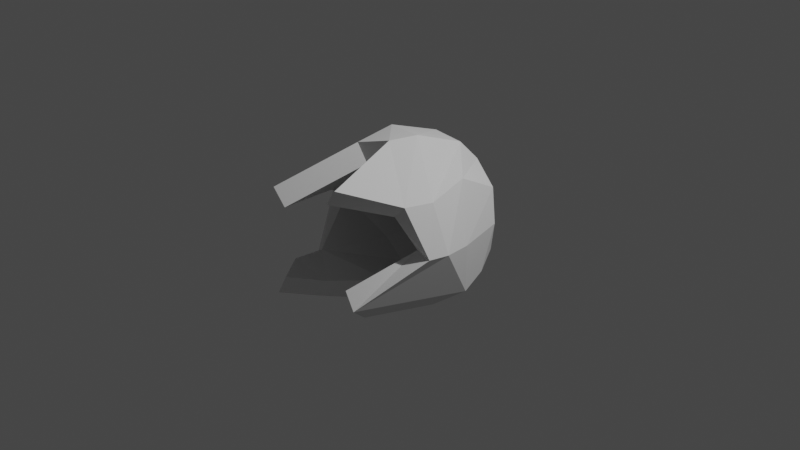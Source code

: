 # Source: FireBall.blend  (saved by Blender 2.91.10; exported with 4.5.12 LTS)
import bpy
from mathutils import Matrix  # noqa: F401  (used for matrix-valued properties, if any)

bpy.ops.wm.read_factory_settings(use_empty=True)
scene = bpy.context.scene
scene.name = 'Scene'

# ---- collections
col_collection = bpy.data.collections.new('Collection'); scene.collection.children.link(col_collection)

# ---- world
world_world = bpy.data.worlds.new('World'); scene.world = world_world
world_world.use_nodes = True; world_world.node_tree.nodes.clear()
_N = world_world.node_tree.nodes; _L = world_world.node_tree.links
n0 = _N.new('ShaderNodeOutputWorld'); n0.name = 'World Output'; n0.location = (300, 300)
n1 = _N.new('ShaderNodeBackground'); n1.name = 'Background'; n1.location = (10, 300)
n1.inputs[0].default_value = (0.05088, 0.05088, 0.05088, 1.0)
_L.new(n1.outputs[0], n0.inputs[0])
n0.is_active_output = True
world_world.color = (0.05088, 0.05088, 0.05088)
world_world.use_sun_shadow = False
world_world.sun_shadow_jitter_overblur = 0.0

# ---- cameras
cam_camera = bpy.data.cameras.new('Camera')
cam_camera.clip_end = 100.0
cam_camera.ortho_scale = 7.314

# ---- lights
light_light = bpy.data.lights.new('Light', 'POINT')
light_light.transmission_factor = 0.0
light_light.energy = 1000.0
light_light.shadow_soft_size = 0.1
light_light.shadow_maximum_resolution = 0.006
light_light.use_absolute_resolution = True

# ---- meshes
me_sphere = bpy.data.meshes.new('Sphere')
me_sphere.from_pydata([(0.1816, 0.25, 0.9511), (0.3455, 0.4755, 0.809), (0.4755, 0.6545, 0.5878), (0.639, 0.6857, 0.1679), (0.6442, 0.573, -0.6575), (0.2939, 0.09549, 0.9511), (0.559, 0.1816, 0.809), (0.7513, 0.25, 0.5878), (0.9045, 0.2939, 0.309), (0.8246, 0.2243, -0.9252), (0.2939, -0.09549, 0.9511), (0.559, -0.1816, 0.766), (0.8075, -0.25, 0.2584), (0.9045, -0.2939, -0.02038), (0.9001, -0.2897, -0.2308), (0.1816, -0.25, 0.9511), (0.3455, -0.4755, 0.809), (0.3886, -0.738, 0.3581), (0.559, -0.6857, -0.07132), (0.5581, -0.7042, -0.3856), (2.761e-08, -0.309, 0.9511), (7.232e-08, -0.5878, 0.809), (-0.05287, -0.809, 0.5878), (-0.1213, -0.9511, 0.09909), (-0.1381, -0.9402, -0.2067), (-0.5094, -0.3324, -1.192), (-0.04358, 0.6575, -1.257), (-1.915e-07, -5.895e-07, 1.0), (-0.1816, -0.25, 0.9511), (-0.3455, -0.4755, 0.809), (-0.4755, -0.6545, 0.5878), (-0.559, -0.7694, 0.08746), (-0.4143, -0.7605, -0.3756), (0.06486, 0.756, -0.8224), (-0.2939, -0.09549, 0.9511), (-0.559, -0.1816, 0.809), (-0.7694, -0.1619, 0.5878), (-0.9045, -0.2058, -0.02662), (-0.7276, -0.2068, -0.5684), (0.2894, -0.8558, -1.002), (-0.2725, 0.6825, -1.021), (-0.2939, 0.09549, 0.9511), (-0.559, 0.1816, 0.809), (-0.7694, 0.25, 0.5878), (-0.9045, 0.2939, 0.02346), (-0.9511, 0.309, -0.2275), (-0.1816, 0.25, 0.9511), (-0.3455, 0.4755, 0.809), (-0.4755, 0.6545, 0.5878), (-0.4416, 0.7694, 0.147), (-0.3646, 0.7111, -0.6782), (-1.709e-08, 0.309, 0.9511), (-1.065e-07, 0.5878, 0.809), (-1.709e-08, 0.7875, 0.5878), (-0.01728, 0.8783, 0.1679), (0.3231, 0.7659, -0.2156)], [], [(52, 51, 0, 1), (53, 52, 1, 2), (54, 53, 2, 3), (51, 27, 0), (55, 54, 3, 4), (1, 0, 5, 6), (2, 1, 6, 7), (3, 2, 7, 8), (0, 27, 5), (4, 3, 8, 9), (9, 8, 13, 14), (6, 5, 10, 11), (7, 6, 11, 12), (8, 7, 12, 13), (5, 27, 10), (10, 27, 15), (14, 13, 18, 19), (11, 10, 15, 16), (32, 38, 25), (12, 11, 16, 17), (13, 12, 17, 18), (18, 17, 22, 23), (15, 27, 20), (19, 18, 23, 24), (16, 15, 20, 21), (40, 33, 26), (17, 16, 21, 22), (22, 21, 29, 30), (23, 22, 30, 31), (20, 27, 28), (24, 23, 31, 32), (21, 20, 28, 29), (50, 55, 33, 40), (30, 29, 35, 36), (31, 30, 36, 37), (28, 27, 34), (32, 31, 37, 38), (29, 28, 34, 35), (19, 24, 39), (35, 34, 41, 42), (36, 35, 42, 43), (37, 36, 43, 44), (34, 27, 41), (38, 37, 44, 45), (45, 44, 49, 50), (42, 41, 46, 47), (43, 42, 47, 48), (44, 43, 48, 49), (41, 27, 46), (49, 48, 53, 54), (46, 27, 51), (50, 49, 54, 55), (47, 46, 51, 52), (48, 47, 52, 53)])
_uv = me_sphere.uv_layers.new(name='UVMap')
_uv.uv.foreach_set('vector', [0.7, 0.8, 0.7, 0.9, 0.6, 0.9, 0.6, 0.8, 0.7, 0.7, 0.7, 0.8, 0.6, 0.8, 0.6, 0.7, 0.7, 0.6, 0.7, 0.7, 0.6, 0.7, 0.6, 0.6, 0.7, 0.9, 0.65, 1.0, 0.6, 0.9, 0.7, 0.5, 0.7, 0.6, 0.6, 0.6, 0.6, 0.5, 0.6, 0.8, 0.6, 0.9, 0.5, 0.9, 0.5, 0.8, 0.6, 0.7, 0.6, 0.8, 0.5, 0.8, 0.5, 0.7, 0.6, 0.6, 0.6, 0.7, 0.5, 0.7, 0.5, 0.6, 0.6, 0.9, 0.55, 1.0, 0.5, 0.9, 0.6, 0.5, 0.6, 0.6, 0.5, 0.6, 0.5, 0.5, 0.5, 0.5, 0.5, 0.6, 0.4, 0.6, 0.4, 0.5, 0.5, 0.8, 0.5, 0.9, 0.4, 0.9, 0.4, 0.8, 0.5, 0.7, 0.5, 0.8, 0.4, 0.8, 0.4, 0.7, 0.5, 0.6, 0.5, 0.7, 0.4, 0.7, 0.4, 0.6, 0.5, 0.9, 0.45, 1.0, 0.4, 0.9, 0.4, 0.9, 0.35, 1.0, 0.3, 0.9, 0.4, 0.5, 0.4, 0.6, 0.3, 0.6, 0.3, 0.5, 0.4, 0.8, 0.4, 0.9, 0.3, 0.9, 0.3, 0.8, 0.1, 0.5, 2.98e-08, 0.5, 0.1, 0.5, 0.4, 0.7, 0.4, 0.8, 0.3, 0.8, 0.3, 0.7, 0.4, 0.6, 0.4, 0.7, 0.3, 0.7, 0.3, 0.6, 0.3, 0.6, 0.3, 0.7, 0.2, 0.7, 0.2, 0.6, 0.3, 0.9, 0.25, 1.0, 0.2, 0.9, 0.3, 0.5, 0.3, 0.6, 0.2, 0.6, 0.2, 0.5, 0.3, 0.8, 0.3, 0.9, 0.2, 0.9, 0.2, 0.8, 0.8, 0.5, 0.7, 0.5, 0.8, 0.5, 0.3, 0.7, 0.3, 0.8, 0.2, 0.8, 0.2, 0.7, 0.2, 0.7, 0.2, 0.8, 0.1, 0.8, 0.1, 0.7, 0.2, 0.6, 0.2, 0.7, 0.1, 0.7, 0.1, 0.6, 0.2, 0.9, 0.15, 1.0, 0.1, 0.9, 0.2, 0.5, 0.2, 0.6, 0.1, 0.6, 0.1, 0.5, 0.2, 0.8, 0.2, 0.9, 0.1, 0.9, 0.1, 0.8, 0.8, 0.5, 0.7, 0.5, 0.7, 0.5, 0.8, 0.5, 0.1, 0.7, 0.1, 0.8, 2.98e-08, 0.8, 0.0, 0.7, 0.1, 0.6, 0.1, 0.7, 0.0, 0.7, 2.98e-08, 0.6, 0.1, 0.9, 0.05, 1.0, 8.941e-08, 0.9, 0.1, 0.5, 0.1, 0.6, 2.98e-08, 0.6, 2.98e-08, 0.5, 0.1, 0.8, 0.1, 0.9, 8.941e-08, 0.9, 2.98e-08, 0.8, 0.3, 0.5, 0.2, 0.5, 0.3, 0.5, 1.0, 0.8, 1.0, 0.9, 0.9, 0.9, 0.9, 0.8, 1.0, 0.7, 1.0, 0.8, 0.9, 0.8, 0.9, 0.7, 1.0, 0.6, 1.0, 0.7, 0.9, 0.7, 0.9, 0.6, 1.0, 0.9, 0.95, 1.0, 0.9, 0.9, 1.0, 0.5, 1.0, 0.6, 0.9, 0.6, 0.9, 0.5, 0.9, 0.5, 0.9, 0.6, 0.8, 0.6, 0.8, 0.5, 0.9, 0.8, 0.9, 0.9, 0.8, 0.9, 0.8, 0.8, 0.9, 0.7, 0.9, 0.8, 0.8, 0.8, 0.8, 0.7, 0.9, 0.6, 0.9, 0.7, 0.8, 0.7, 0.8, 0.6, 0.9, 0.9, 0.85, 1.0, 0.8, 0.9, 0.8, 0.6, 0.8, 0.7, 0.7, 0.7, 0.7, 0.6, 0.8, 0.9, 0.75, 1.0, 0.7, 0.9, 0.8, 0.5, 0.8, 0.6, 0.7, 0.6, 0.7, 0.5, 0.8, 0.8, 0.8, 0.9, 0.7, 0.9, 0.7, 0.8, 0.8, 0.7, 0.8, 0.8, 0.7, 0.8, 0.7, 0.7])
me_sphere.use_remesh_fix_poles = True
me_sphere.use_remesh_preserve_attributes = False
me_sphere.use_mirror_vertex_groups = False
me_sphere.update()

# ---- objects
ob_light = bpy.data.objects.new('Light', light_light)
ob_camera = bpy.data.objects.new('Camera', cam_camera)
ob_sphere = bpy.data.objects.new('Sphere', me_sphere)

# ---- transforms, parenting, visibility, modifiers, constraints
ob_light.location = (4.076, 1.005, 5.904)
ob_light.rotation_euler = (0.6503, 0.05522, 1.866)
ob_light.lock_rotations_4d = False
ob_light.empty_display_type = 'ARROWS'
ob_light.color = (0.0, 0.0, 0.0, 0.0)
ob_light.lineart.crease_threshold = 0.0
ob_camera.location = (7.359, -6.926, 4.958)
ob_camera.rotation_euler = (1.109, 0.0, 0.8149)
ob_camera.lock_rotations_4d = False
ob_camera.empty_display_type = 'ARROWS'
ob_camera.color = (0.0, 0.0, 0.0, 0.0)
ob_camera.display_type = 'WIRE'
ob_camera.lineart.crease_threshold = 0.0
ob_sphere.location = (0.0, 0.0, 0.0)
ob_sphere.rotation_euler = (-1.582, 0.2956, -0.2227)
ob_sphere.lineart.crease_threshold = 0.0
_m = ob_sphere.modifiers.new('Solidify', 'SOLIDIFY')
_m.thickness = 0.23

# ---- collection membership
col_collection.objects.link(ob_light)
col_collection.objects.link(ob_camera)
col_collection.objects.link(ob_sphere)

# ---- scene / render settings (as saved in the file)
scene.camera = ob_camera
scene.frame_start = 1; scene.frame_end = 250; scene.frame_set(1)
scene.render.engine = 'BLENDER_EEVEE_NEXT'
scene.cycles.use_denoising = False
scene.cycles.samples = 128
scene.cycles.sampling_pattern = 'TABULATED_SOBOL'
scene.cycles.use_adaptive_sampling = False
scene.cycles.use_light_tree = False
scene.view_settings.view_transform = 'Filmic'
bpy.context.view_layer.update()
